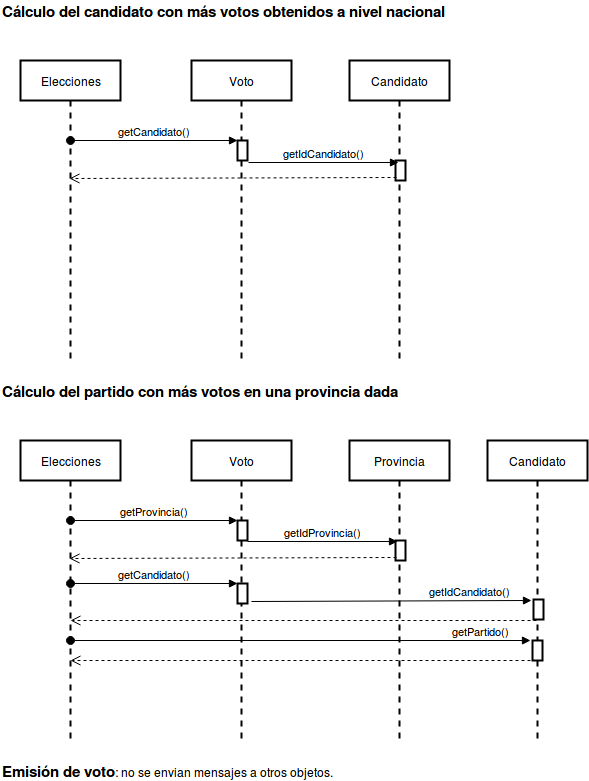

The diagram above was exported from draw.io. Its source (the exported page's mxGraphModel, read from the mxfile embedded in the PNG):
<mxGraphModel dx="811" dy="468" grid="1" gridSize="10" guides="1" tooltips="1" connect="1" arrows="1" fold="1" page="1" pageScale="1" pageWidth="850" pageHeight="1100" background="#ffffff" math="0" shadow="0">
  <root>
    <mxCell id="0" />
    <mxCell id="1" parent="0" />
    <mxCell id="2" value="Elecciones" style="shape=umlLifeline;perimeter=lifelinePerimeter;whiteSpace=wrap;html=1;container=1;collapsible=0;recursiveResize=0;outlineConnect=0;strokeColor=#000000;strokeWidth=2;align=center;" vertex="1" parent="1">
      <mxGeometry x="30" y="80" width="100" height="300" as="geometry" />
    </mxCell>
    <mxCell id="3" value="&lt;font style=&quot;font-size: 15px&quot;&gt;&lt;b&gt;Cálculo del candidato con más votos obtenidos a nivel nacional&lt;/b&gt;&lt;/font&gt;" style="text;html=1;resizable=0;autosize=1;align=left;verticalAlign=top;spacingTop=-4;points=[];" vertex="1" parent="1">
      <mxGeometry x="10" y="20" width="460" height="20" as="geometry" />
    </mxCell>
    <mxCell id="4" value="Voto" style="shape=umlLifeline;perimeter=lifelinePerimeter;whiteSpace=wrap;html=1;container=1;collapsible=0;recursiveResize=0;outlineConnect=0;strokeColor=#000000;strokeWidth=2;align=center;" vertex="1" parent="1">
      <mxGeometry x="201" y="80" width="100" height="300" as="geometry" />
    </mxCell>
    <mxCell id="13" value="" style="html=1;points=[];perimeter=orthogonalPerimeter;strokeColor=#000000;strokeWidth=2;align=center;" vertex="1" parent="4">
      <mxGeometry x="46" y="80" width="10" height="20" as="geometry" />
    </mxCell>
    <mxCell id="14" value="getCandidato()" style="html=1;verticalAlign=bottom;startArrow=oval;endArrow=block;startSize=8;" edge="1" parent="1">
      <mxGeometry relative="1" as="geometry">
        <mxPoint x="80" y="160" as="sourcePoint" />
        <mxPoint x="247" y="160" as="targetPoint" />
      </mxGeometry>
    </mxCell>
    <mxCell id="15" value="Candidato" style="shape=umlLifeline;perimeter=lifelinePerimeter;whiteSpace=wrap;html=1;container=1;collapsible=0;recursiveResize=0;outlineConnect=0;strokeColor=#000000;strokeWidth=2;align=center;" vertex="1" parent="1">
      <mxGeometry x="359" y="80" width="100" height="300" as="geometry" />
    </mxCell>
    <mxCell id="16" value="" style="html=1;points=[];perimeter=orthogonalPerimeter;strokeColor=#000000;strokeWidth=2;align=center;" vertex="1" parent="15">
      <mxGeometry x="46" y="100" width="10" height="20" as="geometry" />
    </mxCell>
    <mxCell id="17" value="" style="html=1;verticalAlign=bottom;endArrow=open;dashed=1;endSize=8;exitX=0.1;exitY=0.8;exitPerimeter=0;" edge="1" parent="1">
      <mxGeometry relative="1" as="geometry">
        <mxPoint x="406" y="197" as="sourcePoint" />
        <mxPoint x="79" y="198" as="targetPoint" />
      </mxGeometry>
    </mxCell>
    <mxCell id="23" value="getIdCandidato()" style="html=1;verticalAlign=bottom;startArrow=none;endArrow=block;startSize=8;startFill=0;entryX=0.5;entryY=0.1;entryPerimeter=0;" edge="1" parent="1">
      <mxGeometry relative="1" as="geometry">
        <mxPoint x="258" y="182" as="sourcePoint" />
        <mxPoint x="408" y="182" as="targetPoint" />
      </mxGeometry>
    </mxCell>
    <mxCell id="25" value="Elecciones" style="shape=umlLifeline;perimeter=lifelinePerimeter;whiteSpace=wrap;html=1;container=1;collapsible=0;recursiveResize=0;outlineConnect=0;strokeColor=#000000;strokeWidth=2;align=center;" vertex="1" parent="1">
      <mxGeometry x="30" y="460" width="100" height="300" as="geometry" />
    </mxCell>
    <mxCell id="26" value="Cálculo del partido con más votos en una provincia dada" style="text;html=1;resizable=0;autosize=1;align=left;verticalAlign=top;spacingTop=-4;points=[];fontStyle=1;fontSize=15;" vertex="1" parent="1">
      <mxGeometry x="10" y="400" width="320" height="20" as="geometry" />
    </mxCell>
    <mxCell id="27" value="Voto" style="shape=umlLifeline;perimeter=lifelinePerimeter;whiteSpace=wrap;html=1;container=1;collapsible=0;recursiveResize=0;outlineConnect=0;strokeColor=#000000;strokeWidth=2;align=center;" vertex="1" parent="1">
      <mxGeometry x="201" y="460" width="100" height="300" as="geometry" />
    </mxCell>
    <mxCell id="28" value="" style="html=1;points=[];perimeter=orthogonalPerimeter;strokeColor=#000000;strokeWidth=2;align=center;" vertex="1" parent="27">
      <mxGeometry x="46" y="80" width="10" height="20" as="geometry" />
    </mxCell>
    <mxCell id="29" value="getProvincia()" style="html=1;verticalAlign=bottom;startArrow=oval;endArrow=block;startSize=8;" edge="1" parent="1">
      <mxGeometry relative="1" as="geometry">
        <mxPoint x="80" y="540" as="sourcePoint" />
        <mxPoint x="247" y="540" as="targetPoint" />
      </mxGeometry>
    </mxCell>
    <mxCell id="30" value="Provincia" style="shape=umlLifeline;perimeter=lifelinePerimeter;whiteSpace=wrap;html=1;container=1;collapsible=0;recursiveResize=0;outlineConnect=0;strokeColor=#000000;strokeWidth=2;align=center;" vertex="1" parent="1">
      <mxGeometry x="359" y="460" width="100" height="300" as="geometry" />
    </mxCell>
    <mxCell id="31" value="" style="html=1;points=[];perimeter=orthogonalPerimeter;strokeColor=#000000;strokeWidth=2;align=center;" vertex="1" parent="30">
      <mxGeometry x="46" y="100" width="10" height="20" as="geometry" />
    </mxCell>
    <mxCell id="32" value="" style="html=1;verticalAlign=bottom;endArrow=open;dashed=1;endSize=8;exitX=0.1;exitY=0.8;exitPerimeter=0;" edge="1" parent="1">
      <mxGeometry relative="1" as="geometry">
        <mxPoint x="406" y="577" as="sourcePoint" />
        <mxPoint x="79" y="578" as="targetPoint" />
      </mxGeometry>
    </mxCell>
    <mxCell id="33" value="getIdProvincia()" style="html=1;verticalAlign=bottom;startArrow=none;endArrow=block;startSize=8;startFill=0;entryX=0.5;entryY=0.1;entryPerimeter=0;" edge="1" parent="1">
      <mxGeometry relative="1" as="geometry">
        <mxPoint x="257" y="561" as="sourcePoint" />
        <mxPoint x="407" y="561" as="targetPoint" />
      </mxGeometry>
    </mxCell>
    <mxCell id="34" value="" style="html=1;points=[];perimeter=orthogonalPerimeter;strokeColor=#000000;strokeWidth=2;align=center;" vertex="1" parent="1">
      <mxGeometry x="247" y="603" width="10" height="20" as="geometry" />
    </mxCell>
    <mxCell id="35" value="getCandidato()" style="html=1;verticalAlign=bottom;startArrow=oval;endArrow=block;startSize=8;" edge="1" parent="1">
      <mxGeometry relative="1" as="geometry">
        <mxPoint x="80" y="603" as="sourcePoint" />
        <mxPoint x="247" y="603" as="targetPoint" />
      </mxGeometry>
    </mxCell>
    <mxCell id="37" value="getIdCandidato()" style="html=1;verticalAlign=bottom;startArrow=none;endArrow=block;startSize=8;startFill=0;" edge="1" parent="1">
      <mxGeometry x="0.5643" relative="1" as="geometry">
        <mxPoint x="261" y="621" as="sourcePoint" />
        <mxPoint x="541" y="620" as="targetPoint" />
        <mxPoint as="offset" />
      </mxGeometry>
    </mxCell>
    <mxCell id="38" value="Candidato" style="shape=umlLifeline;perimeter=lifelinePerimeter;whiteSpace=wrap;html=1;container=1;collapsible=0;recursiveResize=0;outlineConnect=0;strokeColor=#000000;strokeWidth=2;align=center;" vertex="1" parent="1">
      <mxGeometry x="497" y="460" width="100" height="300" as="geometry" />
    </mxCell>
    <mxCell id="39" value="" style="html=1;points=[];perimeter=orthogonalPerimeter;strokeColor=#000000;strokeWidth=2;align=center;" vertex="1" parent="38">
      <mxGeometry x="46" y="159" width="10" height="20" as="geometry" />
    </mxCell>
    <mxCell id="43" value="" style="html=1;points=[];perimeter=orthogonalPerimeter;strokeColor=#000000;strokeWidth=2;align=center;" vertex="1" parent="38">
      <mxGeometry x="45" y="200" width="10" height="20" as="geometry" />
    </mxCell>
    <mxCell id="40" value="" style="html=1;verticalAlign=bottom;endArrow=open;dashed=1;endSize=8;" edge="1" parent="1" source="38">
      <mxGeometry relative="1" as="geometry">
        <mxPoint x="407" y="639" as="sourcePoint" />
        <mxPoint x="80" y="640" as="targetPoint" />
      </mxGeometry>
    </mxCell>
    <mxCell id="42" value="getPartido()" style="html=1;verticalAlign=bottom;startArrow=oval;endArrow=block;startSize=8;" edge="1" parent="1">
      <mxGeometry x="0.7826" relative="1" as="geometry">
        <mxPoint x="80" y="660" as="sourcePoint" />
        <mxPoint x="540" y="660" as="targetPoint" />
        <mxPoint as="offset" />
      </mxGeometry>
    </mxCell>
    <mxCell id="44" value="" style="html=1;verticalAlign=bottom;endArrow=open;dashed=1;endSize=8;" edge="1" parent="1">
      <mxGeometry relative="1" as="geometry">
        <mxPoint x="546" y="680" as="sourcePoint" />
        <mxPoint x="80" y="680" as="targetPoint" />
      </mxGeometry>
    </mxCell>
    <mxCell id="45" value="&lt;font style=&quot;font-size: 15px&quot;&gt;&lt;b&gt;Emisión de voto&lt;/b&gt;&lt;/font&gt;: no se envian mensajes a otros objetos." style="text;html=1;resizable=0;autosize=1;align=left;verticalAlign=top;spacingTop=-4;points=[];" vertex="1" parent="1">
      <mxGeometry x="10" y="780" width="350" height="20" as="geometry" />
    </mxCell>
  </root>
</mxGraphModel>